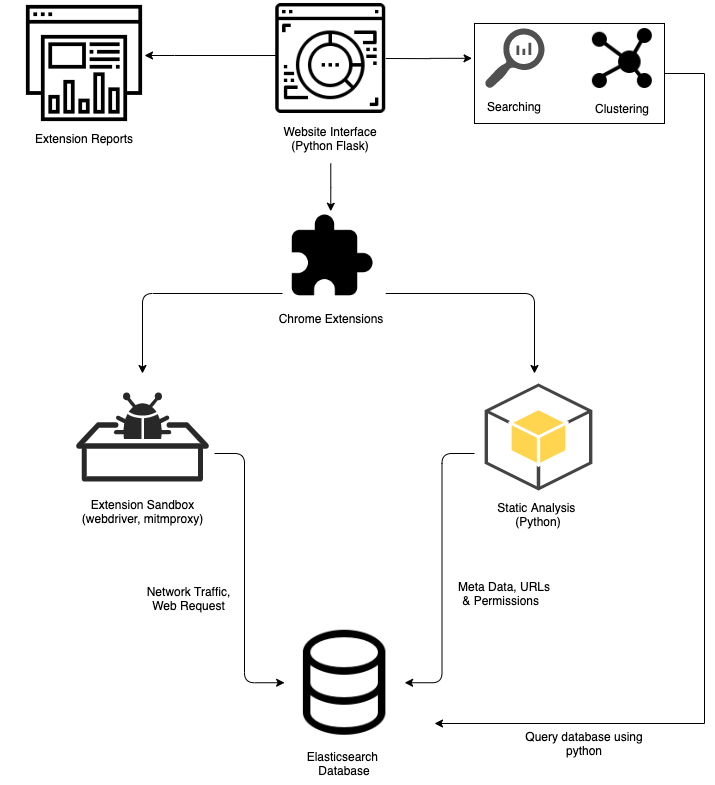

The diagram above was exported from draw.io. Its source (the exported page's mxGraphModel, read from the mxfile embedded in the PNG):
<mxGraphModel dx="2246" dy="1354" grid="1" gridSize="10" guides="1" tooltips="1" connect="1" arrows="1" fold="1" page="1" pageScale="1" pageWidth="850" pageHeight="1100" math="0" shadow="0">
  <root>
    <mxCell id="0" />
    <mxCell id="1" parent="0" />
    <mxCell id="O5MbmogEnv7WZJO8eDCl-1" value="" style="shape=image;html=1;verticalAlign=top;verticalLabelPosition=bottom;labelBackgroundColor=#ffffff;imageAspect=0;aspect=fixed;image=https://cdn2.iconfinder.com/data/icons/outline-apps-and-programming/32/Applications_and_Programming_database_data_base-128.png" vertex="1" parent="1">
      <mxGeometry x="400.13" y="649.25" width="120" height="120" as="geometry" />
    </mxCell>
    <mxCell id="O5MbmogEnv7WZJO8eDCl-2" value="Elasticsearch&amp;nbsp;&lt;br&gt;Database" style="text;html=1;strokeColor=none;fillColor=none;align=center;verticalAlign=middle;whiteSpace=wrap;rounded=0;" vertex="1" parent="1">
      <mxGeometry x="415.13" y="769.25" width="90" height="42" as="geometry" />
    </mxCell>
    <mxCell id="O5MbmogEnv7WZJO8eDCl-38" style="edgeStyle=orthogonalEdgeStyle;rounded=0;orthogonalLoop=1;jettySize=auto;html=1;entryX=0.5;entryY=0;entryDx=0;entryDy=0;" edge="1" parent="1" source="O5MbmogEnv7WZJO8eDCl-4" target="O5MbmogEnv7WZJO8eDCl-12">
      <mxGeometry relative="1" as="geometry" />
    </mxCell>
    <mxCell id="O5MbmogEnv7WZJO8eDCl-4" value="Website Interface&lt;br&gt;(Python Flask)" style="text;html=1;strokeColor=none;fillColor=none;align=center;verticalAlign=middle;whiteSpace=wrap;rounded=0;" vertex="1" parent="1">
      <mxGeometry x="362.49" y="140" width="167.5" height="50" as="geometry" />
    </mxCell>
    <mxCell id="O5MbmogEnv7WZJO8eDCl-7" value="Extension Sandbox&lt;br&gt;(webdriver, mitmproxy)" style="text;html=1;strokeColor=none;fillColor=none;align=center;verticalAlign=middle;whiteSpace=wrap;rounded=0;" vertex="1" parent="1">
      <mxGeometry x="180" y="517" width="157" height="42" as="geometry" />
    </mxCell>
    <mxCell id="O5MbmogEnv7WZJO8eDCl-8" value="" style="verticalLabelPosition=bottom;html=1;fillColor=#282828;strokeColor=none;verticalAlign=top;pointerEvents=1;align=center;shape=mxgraph.cisco_safe.security_icons.malware_sandbox;" vertex="1" parent="1">
      <mxGeometry x="191.44" y="418.94" width="133.12" height="89.13" as="geometry" />
    </mxCell>
    <mxCell id="O5MbmogEnv7WZJO8eDCl-35" style="edgeStyle=orthogonalEdgeStyle;rounded=0;orthogonalLoop=1;jettySize=auto;html=1;exitX=1;exitY=0.5;exitDx=0;exitDy=0;entryX=-0.013;entryY=0.348;entryDx=0;entryDy=0;entryPerimeter=0;" edge="1" parent="1" source="O5MbmogEnv7WZJO8eDCl-9" target="O5MbmogEnv7WZJO8eDCl-34">
      <mxGeometry relative="1" as="geometry" />
    </mxCell>
    <mxCell id="O5MbmogEnv7WZJO8eDCl-37" style="edgeStyle=orthogonalEdgeStyle;rounded=0;orthogonalLoop=1;jettySize=auto;html=1;entryX=1;entryY=0.5;entryDx=0;entryDy=0;" edge="1" parent="1">
      <mxGeometry relative="1" as="geometry">
        <mxPoint x="391.24" y="82.00970873786406" as="sourcePoint" />
        <mxPoint x="259.99999999999994" y="82" as="targetPoint" />
        <Array as="points">
          <mxPoint x="290" y="82" />
          <mxPoint x="290" y="82" />
        </Array>
      </mxGeometry>
    </mxCell>
    <mxCell id="O5MbmogEnv7WZJO8eDCl-9" value="" style="shape=image;html=1;verticalAlign=top;verticalLabelPosition=bottom;labelBackgroundColor=#ffffff;imageAspect=0;aspect=fixed;image=https://cdn4.iconfinder.com/data/icons/business-e-commerce-and-marketing/64/12-Data_Analysis-128.png;strokeWidth=6;fillColor=#EDEDED;gradientColor=none;" vertex="1" parent="1">
      <mxGeometry x="391.24" y="30" width="110" height="110" as="geometry" />
    </mxCell>
    <mxCell id="O5MbmogEnv7WZJO8eDCl-10" value="" style="outlineConnect=0;dashed=0;verticalLabelPosition=bottom;verticalAlign=top;align=center;html=1;shape=mxgraph.aws3.android;fillColor=#FFD44F;gradientColor=none;strokeWidth=6;" vertex="1" parent="1">
      <mxGeometry x="600.12" y="410" width="107.75" height="107" as="geometry" />
    </mxCell>
    <mxCell id="O5MbmogEnv7WZJO8eDCl-11" value="Static Analysis&amp;nbsp;&lt;br&gt;(Python)" style="text;html=1;strokeColor=none;fillColor=none;align=center;verticalAlign=middle;whiteSpace=wrap;rounded=0;" vertex="1" parent="1">
      <mxGeometry x="590.12" y="517" width="127.74" height="47" as="geometry" />
    </mxCell>
    <mxCell id="O5MbmogEnv7WZJO8eDCl-12" value="" style="shape=image;html=1;verticalAlign=top;verticalLabelPosition=bottom;labelBackgroundColor=#ffffff;imageAspect=0;aspect=fixed;image=https://cdn3.iconfinder.com/data/icons/google-material-design-icons/48/ic_extension_48px-128.png;strokeWidth=6;fillColor=#EDEDED;gradientColor=none;" vertex="1" parent="1">
      <mxGeometry x="400.13" y="237.75" width="92.25" height="92.25" as="geometry" />
    </mxCell>
    <mxCell id="O5MbmogEnv7WZJO8eDCl-13" value="Chrome Extensions" style="text;html=1;strokeColor=none;fillColor=none;align=center;verticalAlign=middle;whiteSpace=wrap;rounded=0;" vertex="1" parent="1">
      <mxGeometry x="362.51" y="320" width="167.5" height="50" as="geometry" />
    </mxCell>
    <mxCell id="O5MbmogEnv7WZJO8eDCl-16" value="" style="edgeStyle=elbowEdgeStyle;elbow=horizontal;endArrow=classic;html=1;" edge="1" parent="1" target="O5MbmogEnv7WZJO8eDCl-1">
      <mxGeometry width="50" height="50" relative="1" as="geometry">
        <mxPoint x="330" y="480" as="sourcePoint" />
        <mxPoint x="379.25" y="709.25" as="targetPoint" />
        <Array as="points">
          <mxPoint x="360" y="510" />
          <mxPoint x="350" y="480" />
          <mxPoint x="350" y="590" />
        </Array>
      </mxGeometry>
    </mxCell>
    <mxCell id="O5MbmogEnv7WZJO8eDCl-18" value="" style="edgeStyle=elbowEdgeStyle;elbow=horizontal;endArrow=classic;html=1;entryX=1;entryY=0.5;entryDx=0;entryDy=0;" edge="1" parent="1" target="O5MbmogEnv7WZJO8eDCl-1">
      <mxGeometry width="50" height="50" relative="1" as="geometry">
        <mxPoint x="590" y="480" as="sourcePoint" />
        <mxPoint x="540" y="709" as="targetPoint" />
        <Array as="points">
          <mxPoint x="557.5" y="590" />
        </Array>
      </mxGeometry>
    </mxCell>
    <mxCell id="O5MbmogEnv7WZJO8eDCl-23" value="" style="edgeStyle=segmentEdgeStyle;endArrow=classic;html=1;" edge="1" parent="1">
      <mxGeometry width="50" height="50" relative="1" as="geometry">
        <mxPoint x="398" y="320" as="sourcePoint" />
        <mxPoint x="258" y="400" as="targetPoint" />
        <Array as="points">
          <mxPoint x="398" y="320" />
          <mxPoint x="258" y="320" />
        </Array>
      </mxGeometry>
    </mxCell>
    <mxCell id="O5MbmogEnv7WZJO8eDCl-24" value="" style="edgeStyle=segmentEdgeStyle;endArrow=classic;html=1;" edge="1" parent="1">
      <mxGeometry width="50" height="50" relative="1" as="geometry">
        <mxPoint x="501.24" y="320" as="sourcePoint" />
        <mxPoint x="650" y="400" as="targetPoint" />
      </mxGeometry>
    </mxCell>
    <mxCell id="O5MbmogEnv7WZJO8eDCl-25" value="" style="pointerEvents=1;shadow=0;dashed=0;html=1;strokeColor=none;labelPosition=center;verticalLabelPosition=bottom;verticalAlign=top;align=center;fillColor=#505050;shape=mxgraph.mscae.oms.log_search" vertex="1" parent="1">
      <mxGeometry x="600.12" y="55" width="59.88" height="60" as="geometry" />
    </mxCell>
    <mxCell id="O5MbmogEnv7WZJO8eDCl-26" value="" style="shape=image;html=1;verticalAlign=top;verticalLabelPosition=bottom;labelBackgroundColor=#ffffff;imageAspect=0;aspect=fixed;image=https://cdn4.iconfinder.com/data/icons/help-and-support-5/64/reporting-support-information-business-webpage-128.png;strokeWidth=6;fillColor=#EDEDED;gradientColor=none;" vertex="1" parent="1">
      <mxGeometry x="140" y="30" width="120" height="120" as="geometry" />
    </mxCell>
    <mxCell id="O5MbmogEnv7WZJO8eDCl-27" value="Extension Reports" style="text;html=1;strokeColor=none;fillColor=none;align=center;verticalAlign=middle;whiteSpace=wrap;rounded=0;" vertex="1" parent="1">
      <mxGeometry x="116.25" y="140" width="167.5" height="50" as="geometry" />
    </mxCell>
    <mxCell id="O5MbmogEnv7WZJO8eDCl-29" value="" style="shape=image;html=1;verticalAlign=top;verticalLabelPosition=bottom;labelBackgroundColor=#ffffff;imageAspect=0;aspect=fixed;image=https://cdn4.iconfinder.com/data/icons/essential-app-1/16/cluster-data-group-organize-128.png;strokeWidth=6;fillColor=#EDEDED;gradientColor=none;" vertex="1" parent="1">
      <mxGeometry x="707.87" y="55" width="60" height="60" as="geometry" />
    </mxCell>
    <mxCell id="O5MbmogEnv7WZJO8eDCl-30" value="Searching" style="text;html=1;strokeColor=none;fillColor=none;align=center;verticalAlign=middle;whiteSpace=wrap;rounded=0;" vertex="1" parent="1">
      <mxGeometry x="595.06" y="128" width="70" height="10" as="geometry" />
    </mxCell>
    <mxCell id="O5MbmogEnv7WZJO8eDCl-33" value="Clustering" style="text;html=1;strokeColor=none;fillColor=none;align=center;verticalAlign=middle;whiteSpace=wrap;rounded=0;" vertex="1" parent="1">
      <mxGeometry x="702.8699999999999" y="130" width="70" height="10" as="geometry" />
    </mxCell>
    <mxCell id="O5MbmogEnv7WZJO8eDCl-36" style="edgeStyle=orthogonalEdgeStyle;rounded=0;orthogonalLoop=1;jettySize=auto;html=1;" edge="1" parent="1" source="O5MbmogEnv7WZJO8eDCl-34">
      <mxGeometry relative="1" as="geometry">
        <mxPoint x="550" y="750" as="targetPoint" />
        <Array as="points">
          <mxPoint x="820" y="100" />
          <mxPoint x="820" y="750" />
        </Array>
      </mxGeometry>
    </mxCell>
    <mxCell id="O5MbmogEnv7WZJO8eDCl-34" value="" style="verticalLabelPosition=bottom;verticalAlign=top;html=1;shape=mxgraph.basic.rect;fillColor2=none;strokeWidth=1;size=20;indent=5;gradientColor=none;fillColor=none;" vertex="1" parent="1">
      <mxGeometry x="590" y="50" width="190" height="100" as="geometry" />
    </mxCell>
    <mxCell id="O5MbmogEnv7WZJO8eDCl-39" value="Network Traffic,&lt;br&gt;Web Request" style="text;html=1;strokeColor=none;fillColor=none;align=center;verticalAlign=middle;whiteSpace=wrap;rounded=0;" vertex="1" parent="1">
      <mxGeometry x="250" y="600" width="108.94" height="49.25" as="geometry" />
    </mxCell>
    <mxCell id="O5MbmogEnv7WZJO8eDCl-40" value="Meta Data, URLs&lt;br&gt;&amp;amp; Permissions&amp;nbsp;&amp;nbsp;&lt;span style=&quot;color: rgba(0 , 0 , 0 , 0) ; font-family: monospace ; font-size: 0px&quot;&gt;%3CmxGraphModel%3E%3Croot%3E%3CmxCell%20id%3D%220%22%2F%3E%3CmxCell%20id%3D%221%22%20parent%3D%220%22%2F%3E%3CmxCell%20id%3D%222%22%20value%3D%22Network%20Traffic%2C%26lt%3Bbr%26gt%3BWeb%20Request%22%20style%3D%22text%3Bhtml%3D1%3BstrokeColor%3Dnone%3BfillColor%3Dnone%3Balign%3Dcenter%3BverticalAlign%3Dmiddle%3BwhiteSpace%3Dwrap%3Brounded%3D0%3B%22%20vertex%3D%221%22%20parent%3D%221%22%3E%3CmxGeometry%20x%3D%22240%22%20y%3D%22600%22%20width%3D%22118.94%22%20height%3D%2249.25%22%20as%3D%22geometry%22%2F%3E%3C%2FmxCell%3E%3C%2Froot%3E%3C%2FmxGraphModel%3EPP&lt;/span&gt;" style="text;html=1;strokeColor=none;fillColor=none;align=center;verticalAlign=middle;whiteSpace=wrap;rounded=0;" vertex="1" parent="1">
      <mxGeometry x="560" y="600" width="120" height="40" as="geometry" />
    </mxCell>
    <mxCell id="O5MbmogEnv7WZJO8eDCl-41" value="Query database using python" style="text;html=1;strokeColor=none;fillColor=none;align=center;verticalAlign=middle;whiteSpace=wrap;rounded=0;" vertex="1" parent="1">
      <mxGeometry x="640" y="750" width="120" height="40" as="geometry" />
    </mxCell>
  </root>
</mxGraphModel>